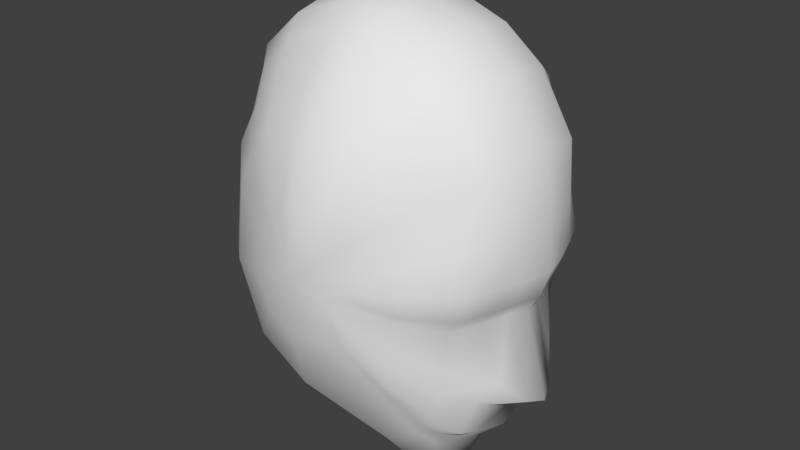 # Source: head_basic_mesh.blend  (saved by Blender 2.78.0; exported with 4.5.12 LTS)
import bpy
from mathutils import Matrix  # noqa: F401  (used for matrix-valued properties, if any)

bpy.ops.wm.read_factory_settings(use_empty=True)
scene = bpy.context.scene
scene.name = 'Scene'

# ---- collections
col_collection_1 = bpy.data.collections.new('Collection 1'); scene.collection.children.link(col_collection_1)

# ---- world
world_world = bpy.data.worlds.new('World'); scene.world = world_world
world_world.color = (0.05088, 0.05088, 0.05088)
world_world.use_sun_shadow = False
world_world.sun_shadow_jitter_overblur = 0.0
world_world.cycles.sampling_method = 'MANUAL'

# ---- meshes
me_sphere = bpy.data.meshes.new('Sphere')
me_sphere.from_pydata([(-0.5561, -0.2415, -0.02681), (-0.6899, -0.2054, -0.05177), (-0.7961, -0.1493, -0.07157), (-0.8799, -0.07847, -0.217), (-0.8999, 0.0, -0.2112), (-0.01853, -0.09236, -0.0693), (-0.6003, -0.1197, 0.3277), (-0.7874, -0.1089, 0.1472), (-0.01626, -0.09757, -0.2137), (-0.8438, -0.1089, -0.1544), (-0.7179, -0.1225, -0.2738), (-0.2653, -0.2373, -0.0752), (-0.07776, -0.1455, -0.1921), (-0.8379, 0.0, 0.1488), (-0.8135, -0.07847, 0.1573), (-0.7529, -0.1493, 0.1339), (-0.6585, -0.2054, 0.09754), (-0.5396, -0.2415, 0.05168), (-0.4727, -0.2523, 0.1108), (-0.5313, -0.2162, 0.2099), (-0.5778, -0.16, 0.2886), (-0.6174, -0.08922, 0.3573), (-0.6276, 0.0, 0.3747), (-0.3776, -0.2532, -0.05007), (-0.1599, -0.2013, -0.133), (0.01259, 0.0, -0.2433), (-0.005421, -0.0743, -0.2301), (-0.2702, -0.2415, -0.02292), (-0.1461, -0.2054, -0.04436), (0.02526, 0.0, -0.07606), (-0.04765, -0.1493, -0.06534), (0.003476, -0.03997, -0.07229), (-0.3235, 0.0, 0.4013), (-0.3255, -0.07847, 0.3917), (-0.3378, -0.167, 0.3333), (-0.3569, -0.2277, 0.2424), (-0.381, -0.2622, 0.1278), (-0.2995, -0.2562, 0.09643), (-0.2019, -0.2202, 0.1827), (-0.1244, -0.164, 0.2511), (-0.07471, -0.09319, 0.295), (-0.05757, 0.0, 0.3102), (-0.5072, -0.2467, 0.09393), (-0.7451, -0.08368, 0.2875), (-0.7627, 0.0, 0.2915), (-0.5969, -0.2106, 0.1656), (-0.6681, -0.1545, 0.2225), (-0.4395, -0.2222, 0.227), (-0.4514, -0.1637, 0.3122), (-0.4629, 0.0, 0.4074), (0.07237, 0.0, 0.09035), (0.04887, -0.07847, 0.08597), (-0.01932, -0.1493, 0.07326), (-0.1255, -0.2054, 0.05346), (-0.2594, -0.2415, 0.0285), (-0.4077, -0.2632, 0.000845), (-0.2759, -0.2415, -0.04999), (-0.1569, -0.2054, -0.09585), (-0.06256, -0.1493, -0.1383), (0.07062, -0.03038, -0.2269), (0.0915, 0.0, -0.2349), (-0.4244, -0.2575, 0.1198), (-0.4591, -0.08356, 0.3941), (-0.2217, -0.1654, 0.2886), (-0.1794, -0.08648, 0.3528), (-0.3367, -0.259, 0.1108), (-0.1691, 0.0, 0.3654), (-0.2726, -0.2236, 0.2099), (0.0313, -0.08575, 0.1939), (-0.2497, 0.0, -0.4314), (-0.2578, -0.07847, -0.4004), (-0.2443, -0.1511, -0.3246), (-0.2841, -0.2054, -0.2082), (-0.3428, -0.2415, -0.1091), (-0.6101, -0.118, -0.3045), (-0.5159, -0.2415, -0.09474), (-0.4952, -0.07847, -0.3424), (0.05165, 0.0, 0.2036), (-0.2792, -0.2488, 0.0621), (-0.6135, -0.2054, -0.181), (-0.697, -0.129, -0.2777), (-0.7338, -0.1176, -0.2709), (-0.09539, -0.1411, -0.2544), (-0.07131, -0.1565, 0.1612), (-0.1633, -0.2127, 0.1174), (-0.253, -0.2325, -0.1044), (-0.1633, -0.1964, -0.1761), (-0.4344, -0.2415, -0.1262), (-0.4586, -0.2054, -0.2407), (-0.4323, 0.0, -0.3454), (-0.04653, -0.06947, -0.3001), (-0.03186, 0.0, -0.3192), (-0.3308, -0.1166, 0.3666), (-0.712, -0.1142, 0.2595), (-0.09612, -0.1237, 0.2761), (-0.4558, -0.1181, 0.3588), (0.01951, -0.1089, 0.0805), (0.02559, -0.07024, -0.1836), (-0.1976, -0.1204, 0.3251), (-0.2317, -0.1189, -0.3677), (-0.5447, -0.0955, -0.3261), (-0.01288, -0.1162, 0.1798), (-0.04726, -0.1095, -0.2804), (-0.2176, -0.2005, -0.1905), (-0.3158, -0.2445, -0.06391), (-0.2653, -0.2415, 0.0001883), (0.08271, 0.0, 0.007842), (0.06016, -0.05727, 0.007946), (0.001366, -0.1493, 0.006059), (-0.1006, -0.2054, 0.008718), (-0.1623, -0.1456, -0.2859), (-0.1608, -0.07352, -0.3982), (-0.2933, -0.2365, -0.1065), (-0.3351, -0.2513, -0.02715), (0.03485, -0.09981, 0.007134), (-0.1491, 0.0, -0.4227), (-0.1301, -0.1138, -0.3197), (-0.1904, -0.1984, -0.1833), (-0.2904, -0.2409, -0.06958), (-0.2678, -0.2415, -0.01142), (0.05385, 0.0, -0.04639), (-0.1192, 0.0, -0.3707), (-0.1175, -0.1116, -0.2999), (0.03169, -0.04858, -0.04445), (-0.02325, -0.1493, -0.0419), (-0.1235, -0.2054, -0.03003), (-0.1287, -0.1434, -0.2701), (-0.1324, -0.07149, -0.3489), (-0.2731, -0.2345, -0.1055), (-0.3054, -0.2464, -0.03862), (0.008034, -0.09607, -0.04335)], [], [(15, 7, 9, 2), (46, 93, 7, 15), (128, 117, 86, 85), (55, 75, 87), (48, 95, 6, 20), (122, 127, 90, 102), (127, 121, 91, 90), (82, 102, 8, 12), (55, 0, 75), (9, 3, 81, 10), (58, 97, 5, 30), (63, 98, 92, 34), (1, 2, 80, 79), (123, 120, 106, 107), (20, 6, 93, 46), (0, 1, 79, 75), (83, 101, 94, 39), (55, 113, 105, 54), (16, 15, 2, 1), (34, 92, 95, 48), (55, 17, 0), (108, 114, 96, 52), (7, 14, 3, 9), (12, 8, 97, 58), (17, 16, 1, 0), (14, 13, 4, 3), (93, 43, 14, 7), (39, 94, 98, 63), (74, 100, 99, 71), (130, 123, 107, 114), (79, 80, 74, 88), (45, 46, 15, 16), (125, 124, 108, 109), (52, 96, 101, 83), (42, 45, 16, 17), (43, 44, 13, 14), (86, 82, 12, 24), (55, 18, 42, 17), (95, 62, 21, 6), (55, 36, 61, 18), (102, 90, 26, 8), (62, 49, 22, 21), (61, 47, 19, 18), (129, 118, 11, 56), (119, 125, 109, 105), (47, 48, 20, 19), (90, 91, 25, 26), (85, 86, 24, 11), (67, 63, 34, 35), (71, 99, 116, 110), (59, 60, 29, 31), (65, 67, 35, 36), (64, 66, 32, 33), (97, 59, 31, 5), (55, 37, 65, 36), (98, 64, 33, 92), (57, 58, 30, 28), (56, 57, 28, 27), (78, 84, 38, 37), (6, 21, 43, 93), (23, 73, 112, 104), (84, 83, 39, 38), (19, 20, 46, 45), (18, 19, 45, 42), (101, 68, 40, 94), (55, 54, 78, 37), (21, 22, 44, 43), (68, 77, 41, 40), (107, 106, 50, 51), (92, 33, 62, 95), (129, 56, 27, 119), (114, 107, 51, 96), (33, 32, 49, 62), (36, 35, 47, 61), (109, 108, 52, 53), (72, 71, 110, 103), (35, 34, 48, 47), (105, 109, 53, 54), (126, 122, 102, 82), (24, 12, 58, 57), (38, 39, 63, 67), (37, 38, 67, 65), (8, 26, 59, 97), (40, 41, 66, 64), (118, 128, 85, 11), (26, 25, 60, 59), (11, 24, 57, 56), (94, 40, 64, 98), (76, 89, 69, 70), (54, 53, 84, 78), (55, 87, 73, 23), (75, 79, 88, 87), (100, 76, 70, 99), (53, 52, 83, 84), (96, 51, 68, 101), (88, 74, 71, 72), (2, 9, 10, 80), (51, 50, 77, 68), (117, 126, 82, 86), (87, 88, 72, 73), (55, 23, 104, 113), (124, 130, 114, 108), (70, 69, 115, 111), (99, 70, 111, 116), (73, 72, 103, 112), (30, 5, 130, 124), (103, 110, 126, 117), (104, 112, 128, 118), (110, 116, 122, 126), (113, 129, 119, 105), (27, 28, 125, 119), (113, 104, 118, 129), (28, 30, 124, 125), (5, 31, 123, 130), (31, 29, 120, 123), (111, 115, 121, 127), (116, 111, 127, 122), (112, 103, 117, 128)])
me_sphere.polygons.foreach_set('use_smooth', [True] * 118)
me_sphere.use_remesh_preserve_volume = False
me_sphere.use_remesh_preserve_attributes = False
me_sphere.use_mirror_vertex_groups = False
me_sphere.update()

# ---- objects
ob_sphere = bpy.data.objects.new('Sphere', me_sphere)

# ---- transforms, parenting, visibility, modifiers, constraints
ob_sphere.location = (0.0, 0.0, 0.8268)
ob_sphere.scale = (5.934, 9.687, 9.464)
ob_sphere.lineart.crease_threshold = 0.0
_m = ob_sphere.modifiers.new('Mirror', 'MIRROR')
_m.use_axis = (False, True, False)
_m.use_clip = True

# ---- collection membership
col_collection_1.objects.link(ob_sphere)

# ---- scene / render settings (as saved in the file)
scene.frame_start = 1; scene.frame_end = 250; scene.frame_set(1)
scene.render.engine = 'BLENDER_EEVEE_NEXT'
scene.render.resolution_percentage = 50
scene.render.dither_intensity = 0.0
scene.cycles.use_denoising = False
scene.cycles.samples = 128
scene.cycles.sampling_pattern = 'TABULATED_SOBOL'
scene.cycles.light_sampling_threshold = 0.0
scene.cycles.use_adaptive_sampling = False
scene.cycles.use_light_tree = False
scene.cycles.blur_glossy = 0.0
scene.cycles.sample_clamp_indirect = 0.0
scene.view_settings.view_transform = 'Standard'
bpy.context.view_layer.update()

# ---- added for rendering (the .blend has no active camera and no usable light): camera, sun
cam_auto = bpy.data.cameras.new('AutoCamera')
cam_auto.lens = 50.0
cam_auto.sensor_width = 36.0
cam_auto.clip_end = 1000.0
ob_auto_camera = bpy.data.objects.new('AutoCamera', cam_auto)
scene.collection.objects.link(ob_auto_camera)
ob_auto_camera.location = (7.8889, -12.3447, 8.94326)
ob_auto_camera.rotation_euler = (1.09748, -7.21219e-08, 0.694738)
scene.camera = ob_auto_camera
light_auto_sun = bpy.data.lights.new('AutoSun', 'SUN')
light_auto_sun.energy = 3.0
light_auto_sun.angle = 0.0523599
ob_auto_sun = bpy.data.objects.new('AutoSun', light_auto_sun)
scene.collection.objects.link(ob_auto_sun)
ob_auto_sun.rotation_euler = (0.872665, 0.174533, 0.523599)
bpy.context.view_layer.update()
